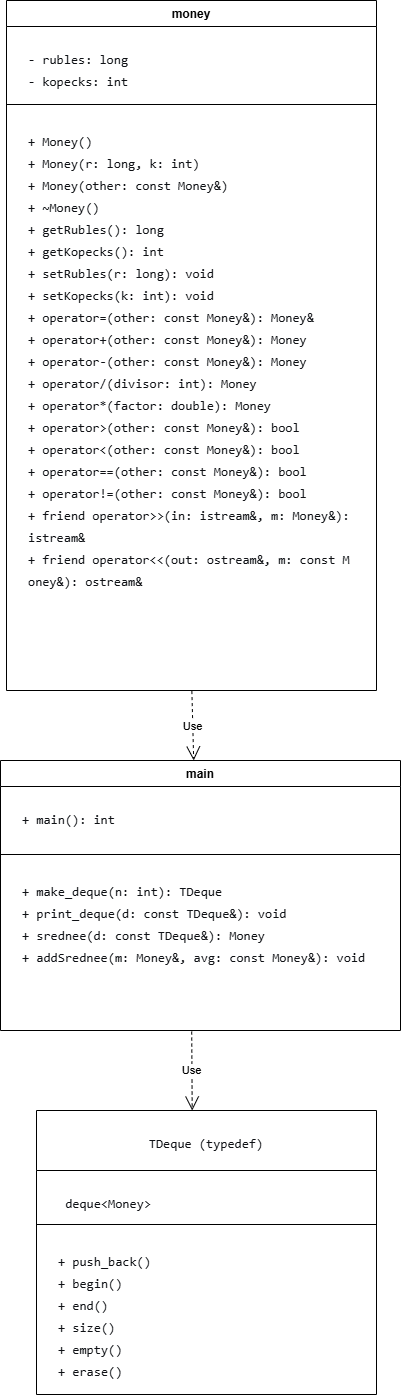

The diagram above was exported from draw.io. Its source (the exported page's mxGraphModel, read from the mxfile embedded in the PNG):
<mxGraphModel dx="532" dy="683" grid="1" gridSize="10" guides="1" tooltips="1" connect="1" arrows="1" fold="1" page="1" pageScale="1" pageWidth="827" pageHeight="1169" math="0" shadow="0">
  <root>
    <mxCell id="0" />
    <mxCell id="1" parent="0" />
    <mxCell id="XGrxcfsVGjvH6IBUvhmZ-1" parent="1" style="swimlane;fontStyle=1;align=center;verticalAlign=top;childLayout=stackLayout;horizontal=1;startSize=26;horizontalStack=0;resizeParent=1;resizeParentMax=0;resizeLast=0;collapsible=1;marginBottom=0;whiteSpace=wrap;html=1;" value="money" vertex="1">
      <mxGeometry height="690" width="370" x="240" y="80" as="geometry" />
    </mxCell>
    <mxCell id="XGrxcfsVGjvH6IBUvhmZ-2" parent="XGrxcfsVGjvH6IBUvhmZ-1" style="text;strokeColor=none;fillColor=none;align=left;verticalAlign=top;spacingLeft=4;spacingRight=4;overflow=hidden;rotatable=0;points=[[0,0.5],[1,0.5]];portConstraint=eastwest;whiteSpace=wrap;html=1;" value="&lt;pre style=&quot;font-variant-numeric: normal; font-variant-east-asian: normal; font-variant-alternates: normal; font-size-adjust: none; font-language-override: normal; font-kerning: auto; font-optical-sizing: auto; font-feature-settings: normal; font-variation-settings: normal; font-variant-position: normal; font-variant-emoji: normal; font-stretch: normal; font-size: 13px; line-height: 22px; font-family: Menlo, Monaco, Consolas, &amp;quot;Cascadia Mono&amp;quot;, &amp;quot;Ubuntu Mono&amp;quot;, &amp;quot;DejaVu Sans Mono&amp;quot;, &amp;quot;Liberation Mono&amp;quot;, &amp;quot;JetBrains Mono&amp;quot;, &amp;quot;Fira Code&amp;quot;, Cousine, &amp;quot;Roboto Mono&amp;quot;, &amp;quot;Courier New&amp;quot;, Courier, sans-serif, system-ui; overflow: auto; text-wrap-mode: wrap; word-break: break-all; padding: 16px; color: rgb(15, 17, 21); margin: 0px !important;&quot;&gt;- rubles: long                                                             - kopecks: int&lt;/pre&gt;" vertex="1">
      <mxGeometry height="74" width="370" y="26" as="geometry" />
    </mxCell>
    <mxCell id="XGrxcfsVGjvH6IBUvhmZ-3" parent="XGrxcfsVGjvH6IBUvhmZ-1" style="line;strokeWidth=1;fillColor=none;align=left;verticalAlign=middle;spacingTop=-1;spacingLeft=3;spacingRight=3;rotatable=0;labelPosition=right;points=[];portConstraint=eastwest;strokeColor=inherit;" value="" vertex="1">
      <mxGeometry height="8" width="370" y="100" as="geometry" />
    </mxCell>
    <mxCell id="XGrxcfsVGjvH6IBUvhmZ-4" parent="XGrxcfsVGjvH6IBUvhmZ-1" style="text;strokeColor=none;fillColor=none;align=left;verticalAlign=top;spacingLeft=4;spacingRight=4;overflow=hidden;rotatable=0;points=[[0,0.5],[1,0.5]];portConstraint=eastwest;whiteSpace=wrap;html=1;" value="&lt;pre style=&quot;font-variant-numeric: normal; font-variant-east-asian: normal; font-variant-alternates: normal; font-size-adjust: none; font-language-override: normal; font-kerning: auto; font-optical-sizing: auto; font-feature-settings: normal; font-variation-settings: normal; font-variant-position: normal; font-variant-emoji: normal; font-stretch: normal; font-size: 13px; line-height: 22px; font-family: Menlo, Monaco, Consolas, &amp;quot;Cascadia Mono&amp;quot;, &amp;quot;Ubuntu Mono&amp;quot;, &amp;quot;DejaVu Sans Mono&amp;quot;, &amp;quot;Liberation Mono&amp;quot;, &amp;quot;JetBrains Mono&amp;quot;, &amp;quot;Fira Code&amp;quot;, Cousine, &amp;quot;Roboto Mono&amp;quot;, &amp;quot;Courier New&amp;quot;, Courier, sans-serif, system-ui; overflow: auto; text-wrap-mode: wrap; word-break: break-all; padding: 16px; color: rgb(15, 17, 21); margin: 0px !important;&quot;&gt;+ Money()                                                                   &lt;br/&gt;+ Money(r: long, k: int)                                                    &lt;br/&gt;+ Money(other: const Money&amp;amp;)                                                &lt;br/&gt;+ ~Money()                                                                  &lt;br/&gt;+ getRubles(): long                                                         &lt;br/&gt;+ getKopecks(): int                                                         &lt;br/&gt;+ setRubles(r: long): void                                                  &lt;br/&gt;+ setKopecks(k: int): void                                                  &lt;br/&gt;+ operator=(other: const Money&amp;amp;): Money&amp;amp;                                    &lt;br/&gt;+ operator+(other: const Money&amp;amp;): Money                                     &lt;br/&gt;+ operator-(other: const Money&amp;amp;): Money                                     &lt;br/&gt;+ operator/(divisor: int): Money                                            &lt;br/&gt;+ operator*(factor: double): Money                                          &lt;br/&gt;+ operator&amp;gt;(other: const Money&amp;amp;): bool                                      &lt;br/&gt;+ operator&amp;lt;(other: const Money&amp;amp;): bool                                      &lt;br/&gt;+ operator==(other: const Money&amp;amp;): bool                                     &lt;br/&gt;+ operator!=(other: const Money&amp;amp;): bool                                     &lt;br/&gt;+ friend operator&amp;gt;&amp;gt;(in: istream&amp;amp;, m: Money&amp;amp;): istream&amp;amp;                      &lt;br/&gt;+ friend operator&amp;lt;&amp;lt;(out: ostream&amp;amp;, m: const Money&amp;amp;): ostream&amp;amp; &lt;/pre&gt;" vertex="1">
      <mxGeometry height="582" width="370" y="108" as="geometry" />
    </mxCell>
    <mxCell id="XGrxcfsVGjvH6IBUvhmZ-5" parent="1" style="swimlane;fontStyle=1;align=center;verticalAlign=top;childLayout=stackLayout;horizontal=1;startSize=26;horizontalStack=0;resizeParent=1;resizeParentMax=0;resizeLast=0;collapsible=1;marginBottom=0;whiteSpace=wrap;html=1;" value="main" vertex="1">
      <mxGeometry height="270" width="400" x="234" y="840" as="geometry" />
    </mxCell>
    <mxCell id="XGrxcfsVGjvH6IBUvhmZ-6" parent="XGrxcfsVGjvH6IBUvhmZ-5" style="text;strokeColor=none;fillColor=none;align=left;verticalAlign=top;spacingLeft=4;spacingRight=4;overflow=hidden;rotatable=0;points=[[0,0.5],[1,0.5]];portConstraint=eastwest;whiteSpace=wrap;html=1;" value="&lt;pre style=&quot;font-variant-numeric: normal; font-variant-east-asian: normal; font-variant-alternates: normal; font-size-adjust: none; font-language-override: normal; font-kerning: auto; font-optical-sizing: auto; font-feature-settings: normal; font-variation-settings: normal; font-variant-position: normal; font-variant-emoji: normal; font-stretch: normal; font-size: 13px; line-height: 22px; font-family: Menlo, Monaco, Consolas, &amp;quot;Cascadia Mono&amp;quot;, &amp;quot;Ubuntu Mono&amp;quot;, &amp;quot;DejaVu Sans Mono&amp;quot;, &amp;quot;Liberation Mono&amp;quot;, &amp;quot;JetBrains Mono&amp;quot;, &amp;quot;Fira Code&amp;quot;, Cousine, &amp;quot;Roboto Mono&amp;quot;, &amp;quot;Courier New&amp;quot;, Courier, sans-serif, system-ui; overflow: auto; text-wrap-mode: wrap; word-break: break-all; padding: 16px; color: rgb(15, 17, 21); margin: 0px !important;&quot;&gt;+ main(): int  &lt;/pre&gt;" vertex="1">
      <mxGeometry height="64" width="400" y="26" as="geometry" />
    </mxCell>
    <mxCell id="XGrxcfsVGjvH6IBUvhmZ-7" parent="XGrxcfsVGjvH6IBUvhmZ-5" style="line;strokeWidth=1;fillColor=none;align=left;verticalAlign=middle;spacingTop=-1;spacingLeft=3;spacingRight=3;rotatable=0;labelPosition=right;points=[];portConstraint=eastwest;strokeColor=inherit;" value="" vertex="1">
      <mxGeometry height="8" width="400" y="90" as="geometry" />
    </mxCell>
    <mxCell id="XGrxcfsVGjvH6IBUvhmZ-8" parent="XGrxcfsVGjvH6IBUvhmZ-5" style="text;strokeColor=none;fillColor=none;align=left;verticalAlign=top;spacingLeft=4;spacingRight=4;overflow=hidden;rotatable=0;points=[[0,0.5],[1,0.5]];portConstraint=eastwest;whiteSpace=wrap;html=1;" value="&lt;pre style=&quot;font-variant-numeric: normal; font-variant-east-asian: normal; font-variant-alternates: normal; font-size-adjust: none; font-language-override: normal; font-kerning: auto; font-optical-sizing: auto; font-feature-settings: normal; font-variation-settings: normal; font-variant-position: normal; font-variant-emoji: normal; font-stretch: normal; font-size: 13px; line-height: 22px; font-family: Menlo, Monaco, Consolas, &amp;quot;Cascadia Mono&amp;quot;, &amp;quot;Ubuntu Mono&amp;quot;, &amp;quot;DejaVu Sans Mono&amp;quot;, &amp;quot;Liberation Mono&amp;quot;, &amp;quot;JetBrains Mono&amp;quot;, &amp;quot;Fira Code&amp;quot;, Cousine, &amp;quot;Roboto Mono&amp;quot;, &amp;quot;Courier New&amp;quot;, Courier, sans-serif, system-ui; overflow: auto; text-wrap-mode: wrap; word-break: break-all; padding: 16px; color: rgb(15, 17, 21); margin: 0px !important;&quot;&gt;+ make_deque(n: int): TDeque                                                &lt;br/&gt;+ print_deque(d: const TDeque&amp;amp;): void                                       &lt;br/&gt;+ srednee(d: const TDeque&amp;amp;): Money                                          &lt;br/&gt;+ addSrednee(m: Money&amp;amp;, avg: const Money&amp;amp;): void&lt;/pre&gt;" vertex="1">
      <mxGeometry height="172" width="400" y="98" as="geometry" />
    </mxCell>
    <mxCell id="XGrxcfsVGjvH6IBUvhmZ-9" edge="1" parent="1" source="XGrxcfsVGjvH6IBUvhmZ-4" style="endArrow=open;endSize=12;dashed=1;html=1;rounded=0;exitX=0.501;exitY=1.001;exitDx=0;exitDy=0;exitPerimeter=0;entryX=0.483;entryY=0;entryDx=0;entryDy=0;entryPerimeter=0;" target="XGrxcfsVGjvH6IBUvhmZ-5" value="Use">
      <mxGeometry relative="1" width="160" as="geometry">
        <mxPoint x="380" y="820" as="sourcePoint" />
        <mxPoint x="540" y="820" as="targetPoint" />
      </mxGeometry>
    </mxCell>
    <mxCell id="XGrxcfsVGjvH6IBUvhmZ-10" parent="1" style="swimlane;fontStyle=1;align=center;verticalAlign=top;childLayout=stackLayout;horizontal=1;startSize=60;horizontalStack=0;resizeParent=1;resizeParentMax=0;resizeLast=0;collapsible=1;marginBottom=0;whiteSpace=wrap;html=1;" value="&lt;pre style=&quot;font-variant-numeric: normal; font-variant-east-asian: normal; font-variant-alternates: normal; font-size-adjust: none; font-language-override: normal; font-kerning: auto; font-optical-sizing: auto; font-feature-settings: normal; font-variation-settings: normal; font-variant-position: normal; font-variant-emoji: normal; font-weight: 400; font-stretch: normal; font-size: 13px; line-height: 22px; font-family: Menlo, Monaco, Consolas, &amp;quot;Cascadia Mono&amp;quot;, &amp;quot;Ubuntu Mono&amp;quot;, &amp;quot;DejaVu Sans Mono&amp;quot;, &amp;quot;Liberation Mono&amp;quot;, &amp;quot;JetBrains Mono&amp;quot;, &amp;quot;Fira Code&amp;quot;, Cousine, &amp;quot;Roboto Mono&amp;quot;, &amp;quot;Courier New&amp;quot;, Courier, sans-serif, system-ui; overflow: auto; text-wrap-mode: wrap; word-break: break-all; padding: 16px; color: rgb(15, 17, 21); text-align: start; margin: 0px !important;&quot;&gt;TDeque (typedef)&lt;/pre&gt;" vertex="1">
      <mxGeometry height="284" width="340" x="270" y="1190" as="geometry" />
    </mxCell>
    <mxCell id="XGrxcfsVGjvH6IBUvhmZ-11" parent="XGrxcfsVGjvH6IBUvhmZ-10" style="text;strokeColor=none;fillColor=none;align=left;verticalAlign=top;spacingLeft=4;spacingRight=4;overflow=hidden;rotatable=0;points=[[0,0.5],[1,0.5]];portConstraint=eastwest;whiteSpace=wrap;html=1;" value="&lt;pre style=&quot;font-variant-numeric: normal; font-variant-east-asian: normal; font-variant-alternates: normal; font-size-adjust: none; font-language-override: normal; font-kerning: auto; font-optical-sizing: auto; font-feature-settings: normal; font-variation-settings: normal; font-variant-position: normal; font-variant-emoji: normal; font-stretch: normal; font-size: 13px; line-height: 22px; font-family: Menlo, Monaco, Consolas, &amp;quot;Cascadia Mono&amp;quot;, &amp;quot;Ubuntu Mono&amp;quot;, &amp;quot;DejaVu Sans Mono&amp;quot;, &amp;quot;Liberation Mono&amp;quot;, &amp;quot;JetBrains Mono&amp;quot;, &amp;quot;Fira Code&amp;quot;, Cousine, &amp;quot;Roboto Mono&amp;quot;, &amp;quot;Courier New&amp;quot;, Courier, sans-serif, system-ui; overflow: auto; text-wrap-mode: wrap; word-break: break-all; padding: 16px; color: rgb(15, 17, 21); margin: 0px !important;&quot;&gt; deque&amp;lt;Money&amp;gt; &lt;/pre&gt;" vertex="1">
      <mxGeometry height="50" width="340" y="60" as="geometry" />
    </mxCell>
    <mxCell id="XGrxcfsVGjvH6IBUvhmZ-12" parent="XGrxcfsVGjvH6IBUvhmZ-10" style="line;strokeWidth=1;fillColor=none;align=left;verticalAlign=middle;spacingTop=-1;spacingLeft=3;spacingRight=3;rotatable=0;labelPosition=right;points=[];portConstraint=eastwest;strokeColor=inherit;" value="" vertex="1">
      <mxGeometry height="8" width="340" y="110" as="geometry" />
    </mxCell>
    <mxCell id="XGrxcfsVGjvH6IBUvhmZ-13" parent="XGrxcfsVGjvH6IBUvhmZ-10" style="text;strokeColor=none;fillColor=none;align=left;verticalAlign=top;spacingLeft=4;spacingRight=4;overflow=hidden;rotatable=0;points=[[0,0.5],[1,0.5]];portConstraint=eastwest;whiteSpace=wrap;html=1;" value="&lt;pre style=&quot;font-variant-numeric: normal; font-variant-east-asian: normal; font-variant-alternates: normal; font-size-adjust: none; font-language-override: normal; font-kerning: auto; font-optical-sizing: auto; font-feature-settings: normal; font-variation-settings: normal; font-variant-position: normal; font-variant-emoji: normal; font-stretch: normal; font-size: 13px; line-height: 22px; font-family: Menlo, Monaco, Consolas, &amp;quot;Cascadia Mono&amp;quot;, &amp;quot;Ubuntu Mono&amp;quot;, &amp;quot;DejaVu Sans Mono&amp;quot;, &amp;quot;Liberation Mono&amp;quot;, &amp;quot;JetBrains Mono&amp;quot;, &amp;quot;Fira Code&amp;quot;, Cousine, &amp;quot;Roboto Mono&amp;quot;, &amp;quot;Courier New&amp;quot;, Courier, sans-serif, system-ui; overflow: auto; text-wrap-mode: wrap; word-break: break-all; padding: 16px; color: rgb(15, 17, 21); margin: 0px !important;&quot;&gt;+ push_back()                                                               &lt;br/&gt;+ begin()                                                                   &lt;br/&gt;+ end()                                                                     &lt;br/&gt;+ size()                                                                    &lt;br/&gt;+ empty()                                                                   &lt;br/&gt;+ erase()&lt;/pre&gt;" vertex="1">
      <mxGeometry height="166" width="340" y="118" as="geometry" />
    </mxCell>
    <mxCell id="XGrxcfsVGjvH6IBUvhmZ-14" edge="1" parent="1" source="XGrxcfsVGjvH6IBUvhmZ-8" style="endArrow=open;endSize=12;dashed=1;html=1;rounded=0;exitX=0.478;exitY=1.006;exitDx=0;exitDy=0;exitPerimeter=0;entryX=0.483;entryY=0;entryDx=0;entryDy=0;entryPerimeter=0;" value="Use">
      <mxGeometry relative="1" width="160" as="geometry">
        <mxPoint x="423.71" y="1121" as="sourcePoint" />
        <mxPoint x="425.71" y="1190" as="targetPoint" />
      </mxGeometry>
    </mxCell>
  </root>
</mxGraphModel>